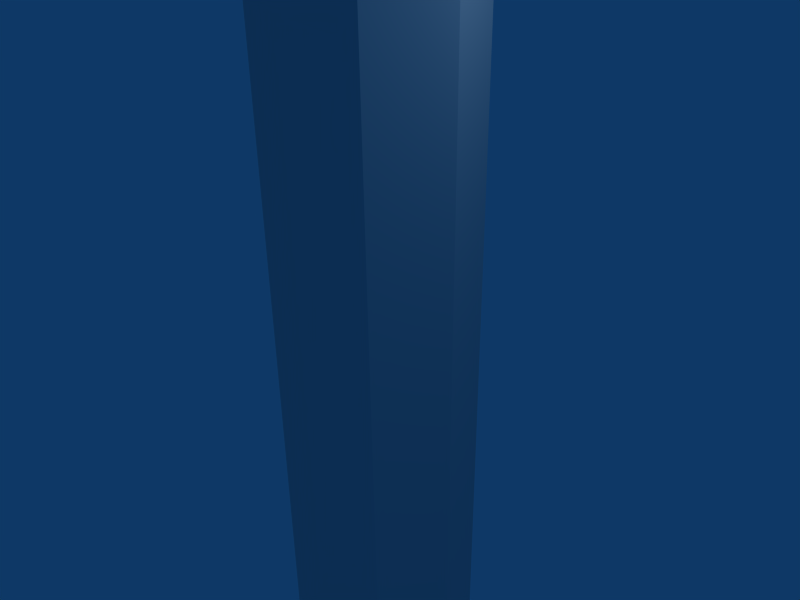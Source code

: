 # Source: hophop.blend  (saved by Blender 2.49.2; exported with 4.5.12 LTS)
import bpy
from mathutils import Matrix  # noqa: F401  (used for matrix-valued properties, if any)

bpy.ops.wm.read_factory_settings(use_empty=True)
scene = bpy.context.scene
scene.name = 'Scene'

# ---- collections
col_collection_1 = bpy.data.collections.new('Collection 1'); scene.collection.children.link(col_collection_1)

# ---- world
world_world = bpy.data.worlds.new('World'); scene.world = world_world
world_world.color = (0.05656, 0.2208, 0.4)
world_world.use_sun_shadow = False
world_world.sun_shadow_jitter_overblur = 0.0
world_world.cycles.sampling_method = 'MANUAL'
world_world.cycles.sample_map_resolution = 256

# ---- cameras
cam_camera = bpy.data.cameras.new('Camera')
cam_camera.passepartout_alpha = 0.2
cam_camera.clip_end = 100.0
cam_camera.lens = 35.0
cam_camera.ortho_scale = 7.314
cam_camera.show_passepartout = False
cam_camera.show_safe_areas = True
cam_camera.dof.focus_distance = 0.0
cam_camera.dof.aperture_fstop = 128.0

# ---- lights
light_spot = bpy.data.lights.new('Spot', 'POINT')
light_spot.transmission_factor = 0.0
light_spot.cutoff_distance = 30.0
light_spot.energy = 100.0
light_spot.shadow_buffer_clip_start = 1.001
light_spot.shadow_soft_size = 1.0
light_spot.shadow_maximum_resolution = 0.006
light_spot.use_absolute_resolution = True
light_spot.cycles.use_multiple_importance_sampling = False

# ---- meshes
me_circle = bpy.data.meshes.new('Circle')
me_circle.from_pydata([(0.7071, -2.0, 0.7071), (1.0, -2.0, 0.0), (0.7071, -2.0, -0.7071), (-2.782e-08, -2.0, -1.0), (-0.7071, -2.0, -0.7071), (-1.0, -2.0, 2.384e-07), (-0.7071, -2.0, 0.7071), (-1.232e-07, -2.0, 1.0), (0.7071, -1.0, 0.7071), (1.0, -1.0, 0.0), (0.7071, -1.0, -0.7071), (-2.782e-08, -1.0, -1.0), (-0.7071, -1.0, -0.7071), (-1.0, -1.0, 1.788e-07), (-0.7071, -1.0, 0.7071), (-1.232e-07, -1.0, 1.0), (0.7071, -5.96e-08, 0.7071), (1.0, 3.553e-15, -4.371e-08), (0.7071, 5.96e-08, -0.7071), (-2.782e-08, 5.96e-08, -1.0), (-0.7071, 5.96e-08, -0.7071), (-1.0, -1.421e-14, 1.907e-07), (-0.7071, -5.96e-08, 0.7071), (-1.232e-07, -5.96e-08, 1.0), (0.7071, 1.0, 0.7071), (1.0, 1.0, -5.96e-08), (0.7071, 1.0, -0.7071), (-2.782e-08, 1.0, -1.0), (-0.7071, 1.0, -0.7071), (-1.0, 1.0, 2.384e-07), (-0.7071, 1.0, 0.7071), (-1.232e-07, 1.0, 1.0), (1.0, 2.0, 0.0), (0.7071, 2.0, 0.7071), (0.7071, 2.0, -0.7071), (-2.782e-08, 2.0, -1.0), (-0.7071, 2.0, -0.7071), (-1.0, 2.0, 2.384e-07), (-0.7071, 2.0, 0.7071), (-1.232e-07, 2.0, 1.0)], [], [(1, 0, 8, 9), (2, 1, 9, 10), (3, 2, 10, 11), (4, 3, 11, 12), (5, 4, 12, 13), (6, 5, 13, 14), (7, 6, 14, 15), (7, 0, 8, 15), (9, 8, 16, 17), (10, 9, 17, 18), (11, 10, 18, 19), (12, 11, 19, 20), (13, 12, 20, 21), (14, 13, 21, 22), (15, 14, 22, 23), (15, 8, 16, 23), (17, 16, 24, 25), (18, 17, 25, 26), (19, 18, 26, 27), (20, 19, 27, 28), (21, 20, 28, 29), (22, 21, 29, 30), (23, 22, 30, 31), (23, 16, 24, 31), (25, 24, 33, 32), (26, 25, 32, 34), (27, 26, 34, 35), (28, 27, 35, 36), (29, 28, 36, 37), (30, 29, 37, 38), (31, 30, 38, 39), (31, 24, 33, 39)])
me_circle.use_remesh_preserve_volume = False
me_circle.use_remesh_preserve_attributes = False
me_circle.use_mirror_vertex_groups = False
me_circle.update()
arm_armature = bpy.data.armatures.new('Armature')  # bones are not reproduced

# ---- objects
ob_armature = bpy.data.objects.new('Armature', arm_armature)
ob_circle = bpy.data.objects.new('Circle', me_circle)
ob_lamp = bpy.data.objects.new('Lamp', light_spot)
ob_camera = bpy.data.objects.new('Camera', cam_camera)

# ---- transforms, parenting, visibility, modifiers, constraints
ob_armature.location = (0.0, 0.0, 0.0)
ob_armature.rotation_euler = (9.425, -0.0, 0.0)
ob_armature.scale = (5.0, 5.0, 5.0)
ob_armature.lock_rotations_4d = False
ob_armature.empty_display_type = 'ARROWS'
ob_armature.lineart.crease_threshold = 0.0
ob_circle.parent = ob_armature
ob_circle.location = (0.0, 0.0, 0.0)
ob_circle.rotation_euler = (1.571, -0.0, 0.0)
ob_circle.scale = (0.3, 1.0, 0.3)
ob_circle.lock_rotations_4d = False
ob_circle.empty_display_type = 'ARROWS'
ob_circle.lineart.crease_threshold = 0.0
_vg = ob_circle.vertex_groups.new(name='Bone')
for _i, _w in zip([0, 1, 2, 3, 4, 5, 6, 7, 8, 9, 10, 11, 12, 13, 14, 15, 16, 17, 18, 19, 20, 21, 22, 23, 24, 25, 26, 27, 28, 29, 30, 31, 32, 33, 34, 35, 36, 37, 38, 39], [0.06771, 0.08446, 0.09646, 0.1026, 0.1026, 0.09645, 0.08469, 0.06852, 0.1326, 0.1927, 0.2279, 0.2439, 0.2431, 0.2255, 0.1885, 0.1262, 0.4435, 0.3936, 0.3636, 0.3492, 0.3487, 0.3623, 0.3924, 0.4431, 0.4487, 0.4018, 0.3733, 0.3599, 0.3598, 0.3731, 0.4015, 0.4486, 0.2466, 0.2024, 0.2733, 0.2857, 0.2853, 0.2721, 0.2446, 0.1994]): _vg.add([_i], _w, 'REPLACE')
_vg = ob_circle.vertex_groups.new(name='Bone.001')
for _i, _w in zip([9, 10, 11, 12, 13, 14, 16, 17, 18, 19, 20, 21, 22, 23, 24, 25, 26, 27, 28, 29, 30, 31, 32, 33, 34, 35, 36, 37, 38, 39], [0.00597, 0.01812, 0.02276, 0.02091, 0.01337, 0.0008637, 0.05951, 0.1171, 0.1413, 0.1364, 0.1267, 0.1114, 0.08809, 0.05271, 0.4623, 0.4254, 0.4021, 0.3902, 0.3894, 0.4002, 0.4236, 0.4619, 0.6737, 0.7343, 0.6345, 0.6154, 0.6158, 0.6359, 0.6762, 0.7382]): _vg.add([_i], _w, 'REPLACE')
_vg = ob_circle.vertex_groups.new(name='Bone.002')
for _i, _w in zip([0, 1, 2, 3, 4, 5, 6, 7, 8, 9, 10, 11, 12, 13, 14, 15, 16, 17, 18, 19, 20, 21, 22, 23, 24, 25, 26, 27, 28, 29, 30, 31, 32, 33, 34, 35, 36, 37, 38, 39], [0.09164, 0.1191, 0.1374, 0.1469, 0.1476, 0.1392, 0.1212, 0.09335, 0.07732, 0.1016, 0.1153, 0.1212, 0.1208, 0.114, 0.09935, 0.07361, 0.4076, 0.3345, 0.2923, 0.2728, 0.2724, 0.2913, 0.3336, 0.4073, 0.07077, 0.1372, 0.176, 0.1939, 0.1938, 0.1759, 0.1372, 0.07073, 0.06236, 0.04899, 0.07204, 0.07714, 0.07705, 0.07175, 0.06185, 0.0475]): _vg.add([_i], _w, 'REPLACE')
_vg = ob_circle.vertex_groups.new(name='Bone.003')
for _i, _w in zip([0, 1, 2, 3, 4, 5, 6, 7, 8, 9, 10, 11, 12, 13, 14, 15, 16, 17, 18, 19, 20, 21, 22, 23, 25, 26, 27, 28, 29, 30], [0.8309, 0.7843, 0.7522, 0.7356, 0.735, 0.7506, 0.7821, 0.8283, 0.7713, 0.6777, 0.6228, 0.5985, 0.6006, 0.6287, 0.6867, 0.783, 0.08944, 0.1548, 0.2027, 0.2416, 0.2522, 0.2349, 0.1859, 0.09686, 0.02123, 0.04705, 0.056, 0.05687, 0.0507, 0.02535]): _vg.add([_i], _w, 'REPLACE')
_m = ob_circle.modifiers.new('Armature', 'ARMATURE')
_m.object = ob_armature
_m.use_bone_envelopes = True
ob_lamp.location = (4.076, 1.005, 5.904)
ob_lamp.rotation_euler = (0.6503, 0.05522, 1.866)
ob_lamp.lock_rotations_4d = False
ob_lamp.empty_display_type = 'ARROWS'
ob_lamp.color = (0.0, 0.0, 0.0, 0.0)
ob_lamp.lineart.crease_threshold = 0.0
ob_camera.location = (7.481, -6.508, 5.344)
ob_camera.rotation_euler = (1.109, 0.01082, 0.8149)
ob_camera.lock_rotations_4d = False
ob_camera.empty_display_type = 'ARROWS'
ob_camera.color = (0.0, 0.0, 0.0, 0.0)
ob_camera.display_type = 'WIRE'
ob_camera.lineart.crease_threshold = 0.0

# ---- collection membership
col_collection_1.objects.link(ob_armature)
col_collection_1.objects.link(ob_circle)
col_collection_1.objects.link(ob_lamp)
col_collection_1.objects.link(ob_camera)

# ---- scene / render settings (as saved in the file)
scene.camera = ob_camera
scene.frame_start = 1; scene.frame_end = 250; scene.frame_set(1)
scene.render.engine = 'BLENDER_EEVEE_NEXT'
scene.render.image_settings.file_format = 'JPEG'
scene.render.image_settings.color_mode = 'RGB'
scene.render.image_settings.compression = 90
scene.render.resolution_x = 800
scene.render.resolution_y = 600
scene.render.pixel_aspect_x = 100.0
scene.render.pixel_aspect_y = 100.0
scene.render.fps = 25
scene.render.dither_intensity = 0.0
scene.render.use_compositing = False
scene.render.use_sequencer = False
scene.render.bake_margin = 2
scene.render.bake_bias = 0.0
scene.render.use_stamp_time = False
scene.render.use_stamp_date = False
scene.render.use_stamp_frame = False
scene.render.use_stamp_camera = False
scene.render.use_stamp_scene = False
scene.render.use_stamp_filename = False
scene.render.use_stamp_render_time = False
scene.render.stamp_font_size = 0
scene.cycles.use_denoising = False
scene.cycles.samples = 10
scene.cycles.sampling_pattern = 'TABULATED_SOBOL'
scene.cycles.light_sampling_threshold = 0.0
scene.cycles.use_adaptive_sampling = False
scene.cycles.use_light_tree = False
scene.cycles.blur_glossy = 0.0
scene.cycles.volume_bounces = 1
scene.cycles.pixel_filter_type = 'GAUSSIAN'
scene.cycles.sample_clamp_indirect = 0.0
scene.view_settings.view_transform = 'Raw'
bpy.context.view_layer.update()

